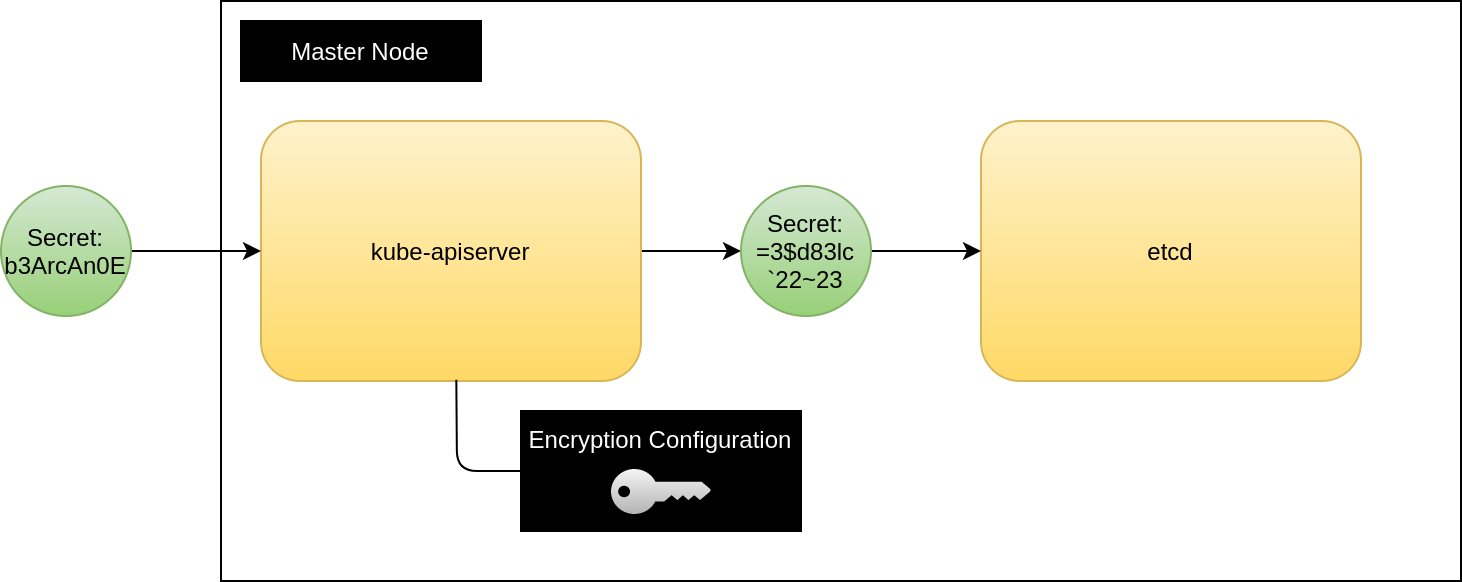

The diagram above was exported from draw.io. Its source (the exported page's mxGraphModel, read from the mxfile embedded in the PNG):
<mxGraphModel dx="1681" dy="675" grid="1" gridSize="10" guides="1" tooltips="1" connect="1" arrows="1" fold="1" page="1" pageScale="1" pageWidth="850" pageHeight="1100" math="0" shadow="0">
  <root>
    <mxCell id="0" />
    <mxCell id="1" parent="0" />
    <mxCell id="NXhzVrF4S_sjjXnw_xmZ-3" value="" style="rounded=0;whiteSpace=wrap;html=1;" vertex="1" parent="1">
      <mxGeometry x="150" y="130" width="620" height="290" as="geometry" />
    </mxCell>
    <mxCell id="NXhzVrF4S_sjjXnw_xmZ-14" style="edgeStyle=orthogonalEdgeStyle;rounded=0;orthogonalLoop=1;jettySize=auto;html=1;exitX=1;exitY=0.5;exitDx=0;exitDy=0;entryX=0;entryY=0.5;entryDx=0;entryDy=0;" edge="1" parent="1" source="NXhzVrF4S_sjjXnw_xmZ-4" target="NXhzVrF4S_sjjXnw_xmZ-13">
      <mxGeometry relative="1" as="geometry" />
    </mxCell>
    <mxCell id="NXhzVrF4S_sjjXnw_xmZ-4" value="kube-apiserver" style="rounded=1;whiteSpace=wrap;html=1;gradientColor=#ffd966;fillColor=#fff2cc;strokeColor=#d6b656;" vertex="1" parent="1">
      <mxGeometry x="170" y="190" width="190" height="130" as="geometry" />
    </mxCell>
    <mxCell id="NXhzVrF4S_sjjXnw_xmZ-5" value="etcd" style="rounded=1;whiteSpace=wrap;html=1;gradientColor=#ffd966;fillColor=#fff2cc;strokeColor=#d6b656;" vertex="1" parent="1">
      <mxGeometry x="530" y="190" width="190" height="130" as="geometry" />
    </mxCell>
    <mxCell id="NXhzVrF4S_sjjXnw_xmZ-7" value="" style="endArrow=none;html=1;entryX=0.514;entryY=0.995;entryDx=0;entryDy=0;entryPerimeter=0;exitX=0;exitY=0.5;exitDx=0;exitDy=0;" edge="1" parent="1" source="NXhzVrF4S_sjjXnw_xmZ-9" target="NXhzVrF4S_sjjXnw_xmZ-4">
      <mxGeometry width="50" height="50" relative="1" as="geometry">
        <mxPoint x="260" y="400" as="sourcePoint" />
        <mxPoint x="310" y="350" as="targetPoint" />
        <Array as="points">
          <mxPoint x="268" y="365" />
        </Array>
      </mxGeometry>
    </mxCell>
    <mxCell id="NXhzVrF4S_sjjXnw_xmZ-8" value="&lt;font color=&quot;#ffffff&quot;&gt;Master Node&lt;/font&gt;" style="rounded=0;whiteSpace=wrap;html=1;fillColor=#000000;" vertex="1" parent="1">
      <mxGeometry x="160" y="140" width="120" height="30" as="geometry" />
    </mxCell>
    <mxCell id="NXhzVrF4S_sjjXnw_xmZ-9" value="" style="rounded=0;whiteSpace=wrap;html=1;fillColor=#000000;" vertex="1" parent="1">
      <mxGeometry x="300" y="335" width="140" height="60" as="geometry" />
    </mxCell>
    <mxCell id="NXhzVrF4S_sjjXnw_xmZ-6" value="" style="points=[[0,0.5,0],[0.24,0,0],[0.5,0.28,0],[0.995,0.475,0],[0.5,0.72,0],[0.24,1,0]];verticalLabelPosition=bottom;html=1;verticalAlign=top;aspect=fixed;align=center;pointerEvents=1;shape=mxgraph.cisco19.key;fillColor=#f5f5f5;strokeColor=#666666;gradientColor=#b3b3b3;" vertex="1" parent="1">
      <mxGeometry x="345" y="364" width="50" height="22.5" as="geometry" />
    </mxCell>
    <mxCell id="NXhzVrF4S_sjjXnw_xmZ-10" value="&lt;font color=&quot;#ffffff&quot;&gt;Encryption Configuration&lt;/font&gt;" style="text;html=1;strokeColor=none;fillColor=none;align=center;verticalAlign=middle;whiteSpace=wrap;rounded=0;" vertex="1" parent="1">
      <mxGeometry x="300" y="339" width="140" height="20" as="geometry" />
    </mxCell>
    <mxCell id="NXhzVrF4S_sjjXnw_xmZ-12" style="edgeStyle=orthogonalEdgeStyle;rounded=0;orthogonalLoop=1;jettySize=auto;html=1;entryX=0;entryY=0.5;entryDx=0;entryDy=0;" edge="1" parent="1" source="NXhzVrF4S_sjjXnw_xmZ-11" target="NXhzVrF4S_sjjXnw_xmZ-4">
      <mxGeometry relative="1" as="geometry" />
    </mxCell>
    <mxCell id="NXhzVrF4S_sjjXnw_xmZ-11" value="Secret: b3ArcAn0E" style="ellipse;whiteSpace=wrap;html=1;aspect=fixed;fillColor=#d5e8d4;gradientColor=#97d077;strokeColor=#82b366;" vertex="1" parent="1">
      <mxGeometry x="40" y="222.5" width="65" height="65" as="geometry" />
    </mxCell>
    <mxCell id="NXhzVrF4S_sjjXnw_xmZ-15" style="edgeStyle=orthogonalEdgeStyle;rounded=0;orthogonalLoop=1;jettySize=auto;html=1;" edge="1" parent="1" source="NXhzVrF4S_sjjXnw_xmZ-13" target="NXhzVrF4S_sjjXnw_xmZ-5">
      <mxGeometry relative="1" as="geometry" />
    </mxCell>
    <mxCell id="NXhzVrF4S_sjjXnw_xmZ-13" value="Secret: =3$d83lc&lt;br&gt;`22~23" style="ellipse;whiteSpace=wrap;html=1;aspect=fixed;fillColor=#d5e8d4;gradientColor=#97d077;strokeColor=#82b366;" vertex="1" parent="1">
      <mxGeometry x="410" y="222.5" width="65" height="65" as="geometry" />
    </mxCell>
  </root>
</mxGraphModel>